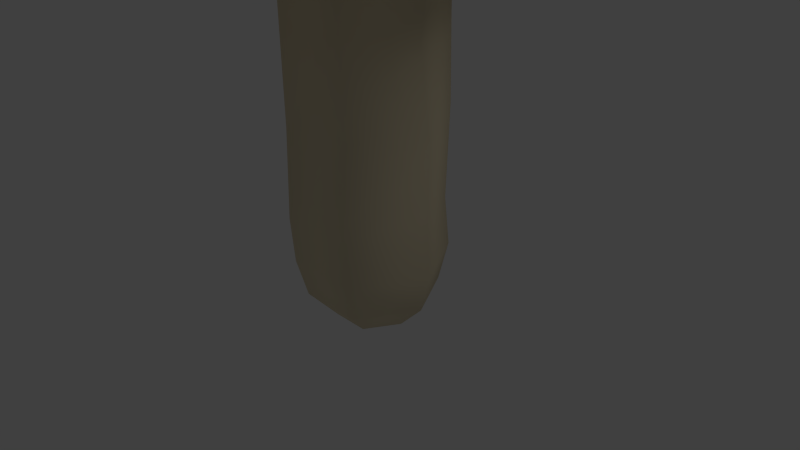 # Source: mushroom.blend  (saved by Blender 2.63.0; exported with 4.5.12 LTS)
import bpy
from mathutils import Matrix  # noqa: F401  (used for matrix-valued properties, if any)

bpy.ops.wm.read_factory_settings(use_empty=True)
scene = bpy.context.scene
scene.name = 'Scene'

# ---- collections
col_collection_1 = bpy.data.collections.new('Collection 1'); scene.collection.children.link(col_collection_1)

# ---- materials (node trees are filled in below, after node groups)
mat_material_001 = bpy.data.materials.new('Material.001')
mat_material_001.alpha_threshold = 0.0
mat_material_001.use_transparent_shadow = False
mat_material_001.roughness = 0.5
mat_material_001.line_color = (0.0, 0.0, 0.0, 1.0)
mat_root = bpy.data.materials.new('root')
mat_root.alpha_threshold = 0.0
mat_root.use_transparent_shadow = False
mat_root.diffuse_color = (0.8, 0.7009, 0.4899, 1.0)
mat_root.roughness = 0.5
mat_root.specular_intensity = 0.4623
mat_root.line_color = (0.0, 0.0, 0.0, 1.0)

# ---- material node trees

# ---- world
world_world = bpy.data.worlds.new('World'); scene.world = world_world
world_world.color = (0.05088, 0.05088, 0.05088)
world_world.use_sun_shadow = False
world_world.sun_shadow_jitter_overblur = 0.0
world_world.cycles.sampling_method = 'MANUAL'
world_world.cycles.sample_map_resolution = 256

# ---- cameras
cam_camera = bpy.data.cameras.new('Camera')
cam_camera.clip_end = 100.0
cam_camera.lens = 35.0
cam_camera.sensor_width = 32.0
cam_camera.sensor_height = 18.0
cam_camera.ortho_scale = 7.314
cam_camera.dof.focus_distance = 0.0
cam_camera.dof.aperture_fstop = 128.0

# ---- lights
light_lamp = bpy.data.lights.new('Lamp', 'POINT')
light_lamp.transmission_factor = 0.0
light_lamp.cutoff_distance = 30.0
light_lamp.energy = 100.0
light_lamp.shadow_buffer_clip_start = 1.001
light_lamp.shadow_soft_size = 1.0
light_lamp.shadow_maximum_resolution = 0.006
light_lamp.use_absolute_resolution = True
light_lamp.cycles.use_multiple_importance_sampling = False

# ---- meshes
me_sphere_002 = bpy.data.meshes.new('Sphere.002')
me_sphere_002.from_pydata([(-0.5, 0.866, 0.03536), (-0.433, 0.75, -0.4646), (-0.25, 0.433, -0.8307), (0.5, 0.866, 0.03536), (0.433, 0.75, -0.4646), (0.25, 0.433, -0.8307), (1.0, 0.0, 0.03536), (0.866, 0.0, -0.4646), (0.5, 1.49e-08, -0.8307), (-1.51e-07, 0.0, -0.8128), (0.5, -0.866, 0.03536), (0.433, -0.75, -0.4646), (0.25, -0.433, -0.8307), (-0.5, -0.866, 0.03536), (-0.433, -0.75, -0.4646), (-0.25, -0.433, -0.8307), (-1.0, 0.0, 0.03536), (-0.866, 0.0, -0.4646), (-0.5, 0.0, -0.8307), (-0.4447, 0.8297, 0.9865), (0.4689, 0.8232, 0.6954), (0.9735, -5.16e-09, 0.788), (0.5, -0.866, 0.7483), (-0.5513, -0.8792, 0.616), (-0.9603, -1.72e-09, 0.7615), (-0.4516, 0.929, 1.742), (0.4985, 0.8671, 1.953), (1.0, 0.0, 1.821), (0.5, -0.7866, 1.874), (-0.5, -0.866, 1.821), (-1.026, 3.44e-09, 1.795), (-0.4606, 0.7933, 2.94), (0.5131, 0.8418, 3.078), (1.0, -0.1379, 2.954), (0.5, -0.866, 3.023), (-0.5, -0.866, 3.023), (-1.0, -0.1379, 2.954), (-0.5, 0.866, 3.74), (0.5, 0.866, 3.74), (1.0, -0.01379, 3.698), (0.5, -0.866, 3.74), (-0.5, -0.866, 3.74), (-1.0, -0.01379, 3.698), (-0.61, 1.057, 3.96), (0.61, 1.057, 3.96), (1.22, 0.0, 3.96), (0.61, -1.057, 3.96), (-0.61, -1.057, 3.96), (-1.22, 0.0, 3.96), (-0.8719, 1.51, 4.015), (0.8719, 1.51, 4.015), (1.744, 0.0, 4.015), (0.8719, -1.51, 4.015), (-0.8719, -1.51, 4.015), (-1.744, 0.0, 4.015), (-1.039, 1.762, 4.136), (0.9951, 1.762, 4.136), (2.012, -1.628e-08, 4.136), (0.9951, -1.762, 4.136), (-1.039, -1.762, 4.136), (-2.056, -1.628e-08, 4.136), (-1.188, 2.02, 4.18), (1.144, 2.02, 4.18), (2.31, -1.827e-08, 4.18), (1.144, -2.02, 4.18), (-1.188, -2.02, 4.18), (-2.354, -1.827e-08, 4.18), (-1.502, 2.564, 4.103), (1.458, 2.564, 4.103), (2.938, -2.233e-08, 4.103), (1.458, -2.564, 4.103), (-1.502, -2.564, 4.103), (-2.982, -2.233e-08, 4.103), (1.683, 2.952, 4.397), (3.387, -2.514e-08, 4.397), (-1.727, 2.952, 4.397), (1.683, -2.952, 4.397), (-1.727, -2.952, 4.397), (-3.431, -2.514e-08, 4.397), (-1.829, 3.153, 4.655), (1.785, 3.153, 4.655), (3.593, 0.02205, 4.655), (1.785, -3.109, 4.655), (-1.829, -3.109, 4.655), (-3.637, 0.02205, 4.655), (-1.775, 3.059, 4.911), (1.731, 3.059, 4.911), (3.485, 0.02205, 4.911), (1.731, -3.015, 4.911), (-1.775, -3.015, 4.911), (-3.529, 0.02205, 4.911), (-1.635, 2.816, 5.2), (1.591, 2.816, 5.2), (3.204, 0.02205, 5.2), (1.591, -2.772, 5.2), (-1.635, -2.772, 5.2), (-3.248, 0.02205, 5.2), (-1.391, 2.393, 5.425), (1.347, 2.393, 5.425), (2.716, 0.02205, 5.425), (1.347, -2.349, 5.425), (-1.391, -2.349, 5.425), (-2.76, 0.02205, 5.425), (-1.079, 1.853, 5.613), (1.035, 1.853, 5.613), (2.093, 0.02205, 5.613), (1.035, -1.809, 5.613), (-1.079, -1.809, 5.613), (-2.137, 0.02205, 5.613), (-0.8095, 1.386, 5.728), (0.7654, 1.386, 5.728), (1.553, 0.02205, 5.728), (0.7654, -1.342, 5.728), (-0.8095, -1.342, 5.728), (-1.597, 0.02205, 5.728), (-0.02205, 0.02205, 5.876)], [], [(3, 4, 1, 0), (4, 5, 2, 1), (7, 8, 5, 4), (6, 7, 4, 3), (11, 12, 8, 7), (10, 11, 7, 6), (14, 15, 12, 11), (13, 14, 11, 10), (17, 18, 15, 14), (16, 17, 14, 13), (2, 9, 18), (1, 2, 18, 17), (0, 1, 17, 16), (5, 9, 2), (8, 9, 5), (12, 9, 8), (15, 9, 12), (18, 9, 15), (21, 22, 10, 6), (13, 10, 22, 23), (0, 16, 24, 19), (20, 21, 6, 3), (19, 20, 3, 0), (16, 13, 23, 24), (27, 28, 22, 21), (19, 24, 30, 25), (26, 27, 21, 20), (24, 23, 29, 30), (25, 26, 20, 19), (23, 22, 28, 29), (31, 32, 26, 25), (29, 28, 34, 35), (33, 34, 28, 27), (25, 30, 36, 31), (32, 33, 27, 26), (30, 29, 35, 36), (39, 40, 34, 33), (31, 36, 42, 37), (38, 39, 33, 32), (36, 35, 41, 42), (37, 38, 32, 31), (35, 34, 40, 41), (43, 44, 38, 37), (41, 40, 46, 47), (45, 46, 40, 39), (37, 42, 48, 43), (44, 45, 39, 38), (42, 41, 47, 48), (43, 48, 54, 49), (50, 51, 45, 44), (48, 47, 53, 54), (49, 50, 44, 43), (47, 46, 52, 53), (51, 52, 46, 45), (49, 54, 60, 55), (56, 57, 51, 50), (54, 53, 59, 60), (55, 56, 50, 49), (53, 52, 58, 59), (57, 58, 52, 51), (59, 58, 64, 65), (63, 64, 58, 57), (55, 60, 66, 61), (62, 63, 57, 56), (60, 59, 65, 66), (61, 62, 56, 55), (68, 69, 63, 62), (66, 65, 71, 72), (67, 68, 62, 61), (65, 64, 70, 71), (69, 70, 64, 63), (61, 66, 72, 67), (73, 74, 69, 68), (78, 77, 83, 84), (77, 76, 82, 83), (75, 78, 84, 79), (86, 87, 81, 80), (84, 83, 89, 90), (85, 86, 80, 79), (83, 82, 88, 89), (87, 88, 82, 81), (79, 84, 90, 85), (93, 94, 88, 87), (85, 90, 96, 91), (92, 93, 87, 86), (90, 89, 95, 96), (91, 92, 86, 85), (89, 88, 94, 95), (96, 95, 101, 102), (97, 98, 92, 91), (95, 94, 100, 101), (99, 100, 94, 93), (91, 96, 102, 97), (98, 99, 93, 92), (104, 105, 99, 98), (102, 101, 107, 108), (103, 104, 98, 97), (101, 100, 106, 107), (105, 106, 100, 99), (97, 102, 108, 103), (111, 112, 106, 105), (103, 108, 114, 109), (110, 111, 105, 104), (108, 107, 113, 114), (109, 110, 104, 103), (107, 106, 112, 113), (115, 111, 110), (114, 113, 115), (115, 110, 109), (113, 112, 115), (115, 112, 111), (109, 114, 115), (67, 72, 78, 75), (72, 71, 77, 78), (75, 73, 68, 67), (71, 70, 76, 77), (74, 76, 70, 69), (80, 81, 74, 73), (79, 80, 73, 75), (81, 82, 76, 74)])
me_sphere_002.polygons.foreach_set('use_smooth', [True] * 120)
me_sphere_002.polygons.foreach_set('material_index', [1, 1, 1, 1, 1, 1, 1, 1, 1, 1, 1, 1, 1, 1, 1, 1, 1, 1, 1, 1, 1, 1, 1, 1, 1, 1, 1, 1, 1, 1, 1, 1, 1, 1, 1, 1, 1, 1, 1, 1, 1, 1, 1, 1, 1, 1, 1, 1, 1, 1, 1, 1, 1, 1, 1, 1, 1, 1, 1, 1, 1, 1, 1, 1, 1, 1, 1, 1, 1, 1, 1, 1, 0, 0, 0, 0, 0, 0, 0, 0, 0, 0, 0, 0, 0, 0, 0, 0, 0, 0, 0, 0, 0, 0, 0, 0, 0, 0, 0, 0, 0, 0, 0, 0, 0, 0, 0, 0, 0, 0, 0, 0, 0, 0, 0, 0, 0, 0, 0, 0])
_uv = me_sphere_002.uv_layers.new(name='UVMap')
_uv.uv.foreach_set('vector', [0.3431, 0.348, 0.3399, 0.3531, 0.3318, 0.3505, 0.332, 0.3451, 0.3399, 0.3531, 0.3366, 0.3579, 0.3316, 0.3559, 0.3318, 0.3505, 0.3464, 0.3608, 0.3398, 0.3633, 0.3366, 0.3579, 0.3399, 0.3531, 0.3528, 0.3573, 0.3464, 0.3608, 0.3399, 0.3531, 0.3431, 0.348, 0.3484, 0.3753, 0.3381, 0.3717, 0.3398, 0.3633, 0.3464, 0.3608, 0.3598, 0.3741, 0.3484, 0.3753, 0.3464, 0.3608, 0.3528, 0.3573, 0.3177, 0.3586, 0.323, 0.3616, 0.3232, 0.3691, 0.3142, 0.3701, 0.3127, 0.355, 0.3177, 0.3586, 0.3142, 0.3701, 0.3058, 0.3674, 0.3239, 0.3524, 0.3266, 0.3571, 0.323, 0.3616, 0.3177, 0.3586, 0.3213, 0.3475, 0.3239, 0.3524, 0.3177, 0.3586, 0.3127, 0.355, 0.3316, 0.3559, 0.331, 0.3633, 0.3266, 0.3571, 0.3318, 0.3505, 0.3316, 0.3559, 0.3266, 0.3571, 0.3239, 0.3524, 0.332, 0.3451, 0.3318, 0.3505, 0.3239, 0.3524, 0.3213, 0.3475, 0.3366, 0.3579, 0.331, 0.3633, 0.3316, 0.3559, 0.3398, 0.3633, 0.331, 0.3633, 0.3366, 0.3579, 0.3381, 0.3717, 0.331, 0.3633, 0.3398, 0.3633, 0.323, 0.3616, 0.331, 0.3633, 0.3232, 0.3691, 0.3266, 0.3571, 0.331, 0.3633, 0.323, 0.3616, 0.3631, 0.3491, 0.374, 0.3678, 0.3598, 0.3741, 0.3528, 0.3573, 0.3127, 0.355, 0.3058, 0.3674, 0.2961, 0.3608, 0.3073, 0.3495, 0.332, 0.3451, 0.3213, 0.3475, 0.3171, 0.3389, 0.332, 0.3309, 0.3473, 0.3394, 0.3631, 0.3491, 0.3528, 0.3573, 0.3431, 0.348, 0.332, 0.3309, 0.3473, 0.3394, 0.3431, 0.348, 0.332, 0.3451, 0.3213, 0.3475, 0.3127, 0.355, 0.3073, 0.3495, 0.3171, 0.3389, 0.3804, 0.3316, 0.3965, 0.352, 0.374, 0.3678, 0.3631, 0.3491, 0.332, 0.3309, 0.3171, 0.3389, 0.3073, 0.3226, 0.332, 0.3153, 0.3583, 0.3126, 0.3804, 0.3316, 0.3631, 0.3491, 0.3473, 0.3394, 0.3171, 0.3389, 0.3073, 0.3495, 0.2923, 0.3364, 0.3073, 0.3226, 0.332, 0.3153, 0.3583, 0.3126, 0.3473, 0.3394, 0.332, 0.3309, 0.3073, 0.3495, 0.2961, 0.3608, 0.2825, 0.3494, 0.2923, 0.3364, 0.3229, 0.2765, 0.3738, 0.2711, 0.3583, 0.3126, 0.332, 0.3153, 0.2923, 0.3364, 0.2825, 0.3494, 0.2683, 0.341, 0.2701, 0.3241, 0.4128, 0.3079, 0.4287, 0.338, 0.3965, 0.352, 0.3804, 0.3316, 0.332, 0.3153, 0.3073, 0.3226, 0.284, 0.3002, 0.3229, 0.2765, 0.3738, 0.2711, 0.4128, 0.3079, 0.3804, 0.3316, 0.3583, 0.3126, 0.3073, 0.3226, 0.2923, 0.3364, 0.2701, 0.3241, 0.284, 0.3002, 0.4453, 0.2813, 0.4557, 0.3353, 0.4287, 0.338, 0.4128, 0.3079, 0.3229, 0.2765, 0.284, 0.3002, 0.256, 0.2771, 0.3076, 0.2302, 0.3878, 0.2295, 0.4453, 0.2813, 0.4128, 0.3079, 0.3738, 0.2711, 0.284, 0.3002, 0.2701, 0.3241, 0.2481, 0.3252, 0.256, 0.2771, 0.3076, 0.2302, 0.3878, 0.2295, 0.3738, 0.2711, 0.3229, 0.2765, 0.2701, 0.3241, 0.2683, 0.341, 0.2617, 0.3435, 0.2481, 0.3252, 0.2964, 0.2049, 0.3986, 0.202, 0.3878, 0.2295, 0.3076, 0.2302, 0.2481, 0.3252, 0.2617, 0.3435, 0.267, 0.3497, 0.2355, 0.3336, 0.474, 0.2702, 0.4669, 0.3496, 0.4557, 0.3353, 0.4453, 0.2813, 0.3076, 0.2302, 0.256, 0.2771, 0.2315, 0.2682, 0.2964, 0.2049, 0.3986, 0.202, 0.474, 0.2702, 0.4453, 0.2813, 0.3878, 0.2295, 0.256, 0.2771, 0.2481, 0.3252, 0.2355, 0.3336, 0.2315, 0.2682, 0.2964, 0.2049, 0.2315, 0.2682, 0.1942, 0.2593, 0.2775, 0.1661, 0.4155, 0.1595, 0.5177, 0.2576, 0.474, 0.2702, 0.3986, 0.202, 0.2315, 0.2682, 0.2355, 0.3336, 0.2171, 0.3504, 0.1942, 0.2593, 0.2775, 0.1661, 0.4155, 0.1595, 0.3986, 0.202, 0.2964, 0.2049, 0.2355, 0.3336, 0.267, 0.3497, 0.2751, 0.366, 0.2171, 0.3504, 0.5177, 0.2576, 0.4912, 0.3781, 0.4669, 0.3496, 0.474, 0.2702, 0.2775, 0.1661, 0.1942, 0.2593, 0.1689, 0.2551, 0.2644, 0.1435, 0.4235, 0.1347, 0.5445, 0.2511, 0.5177, 0.2576, 0.4155, 0.1595, 0.1942, 0.2593, 0.2171, 0.3504, 0.2054, 0.3617, 0.1689, 0.2551, 0.2644, 0.1435, 0.4235, 0.1347, 0.4155, 0.1595, 0.2775, 0.1661, 0.2171, 0.3504, 0.2751, 0.366, 0.2797, 0.3765, 0.2054, 0.3617, 0.5445, 0.2511, 0.5058, 0.3964, 0.4912, 0.3781, 0.5177, 0.2576, 0.2054, 0.3617, 0.2797, 0.3765, 0.2853, 0.3872, 0.1957, 0.3733, 0.5721, 0.2447, 0.521, 0.4145, 0.5058, 0.3964, 0.5445, 0.2511, 0.2644, 0.1435, 0.1689, 0.2551, 0.1456, 0.252, 0.2535, 0.1228, 0.4326, 0.1111, 0.5721, 0.2447, 0.5445, 0.2511, 0.4235, 0.1347, 0.1689, 0.2551, 0.2054, 0.3617, 0.1957, 0.3733, 0.1456, 0.252, 0.2535, 0.1228, 0.4326, 0.1111, 0.4235, 0.1347, 0.2644, 0.1435, 0.4497, 0.06401, 0.626, 0.2319, 0.5721, 0.2447, 0.4326, 0.1111, 0.1456, 0.252, 0.1957, 0.3733, 0.1774, 0.3982, 0.1005, 0.2471, 0.2316, 0.08149, 0.4497, 0.06401, 0.4326, 0.1111, 0.2535, 0.1228, 0.1957, 0.3733, 0.2853, 0.3872, 0.2957, 0.4105, 0.1774, 0.3982, 0.626, 0.2319, 0.554, 0.4511, 0.521, 0.4145, 0.5721, 0.2447, 0.2535, 0.1228, 0.1456, 0.252, 0.1005, 0.2471, 0.2316, 0.08149, 0.4639, 0.9555, 0.6493, 0.7339, 0.6602, 0.734, 0.4719, 0.9693, 0.02434, 0.7337, 0.2079, 0.5079, 0.2178, 0.525, 0.03567, 0.7345, 0.2079, 0.5079, 0.466, 0.5078, 0.4559, 0.5248, 0.2178, 0.525, 0.2095, 0.9556, 0.02434, 0.7337, 0.03567, 0.7345, 0.2211, 0.9382, 0.4456, 0.9258, 0.6106, 0.7344, 0.638, 0.7347, 0.4525, 0.938, 0.03567, 0.7345, 0.2178, 0.525, 0.2251, 0.5375, 0.06302, 0.7342, 0.228, 0.926, 0.4456, 0.9258, 0.4525, 0.938, 0.2211, 0.9382, 0.2178, 0.525, 0.4559, 0.5248, 0.4485, 0.5373, 0.2251, 0.5375, 0.6106, 0.7344, 0.4485, 0.5373, 0.4559, 0.5248, 0.638, 0.7347, 0.2211, 0.9382, 0.03567, 0.7345, 0.06302, 0.7342, 0.228, 0.926, 0.5751, 0.7341, 0.4376, 0.5572, 0.4485, 0.5373, 0.6106, 0.7344, 0.228, 0.926, 0.06302, 0.7342, 0.09857, 0.7338, 0.2383, 0.9065, 0.4352, 0.9064, 0.5751, 0.7341, 0.6106, 0.7344, 0.4456, 0.9258, 0.06302, 0.7342, 0.2251, 0.5375, 0.2361, 0.5573, 0.09857, 0.7338, 0.2383, 0.9065, 0.4352, 0.9064, 0.4456, 0.9258, 0.228, 0.926, 0.2251, 0.5375, 0.4485, 0.5373, 0.4376, 0.5572, 0.2361, 0.5573, 0.09857, 0.7338, 0.2361, 0.5573, 0.2512, 0.5848, 0.1424, 0.7333, 0.2527, 0.8794, 0.4208, 0.8793, 0.4352, 0.9064, 0.2383, 0.9065, 0.2361, 0.5573, 0.4376, 0.5572, 0.4225, 0.5847, 0.2512, 0.5848, 0.5313, 0.7337, 0.4225, 0.5847, 0.4376, 0.5572, 0.5751, 0.7341, 0.2383, 0.9065, 0.09857, 0.7338, 0.1424, 0.7333, 0.2527, 0.8794, 0.4208, 0.8793, 0.5313, 0.7337, 0.5751, 0.7341, 0.4352, 0.9064, 0.4025, 0.8459, 0.4818, 0.7333, 0.5313, 0.7337, 0.4208, 0.8793, 0.1424, 0.7333, 0.2512, 0.5848, 0.2702, 0.6186, 0.1918, 0.7328, 0.2711, 0.846, 0.4025, 0.8459, 0.4208, 0.8793, 0.2527, 0.8794, 0.2512, 0.5848, 0.4225, 0.5847, 0.4035, 0.6185, 0.2702, 0.6186, 0.4818, 0.7333, 0.4035, 0.6185, 0.4225, 0.5847, 0.5313, 0.7337, 0.2527, 0.8794, 0.1424, 0.7333, 0.1918, 0.7328, 0.2711, 0.846, 0.4404, 0.7329, 0.387, 0.6469, 0.4035, 0.6185, 0.4818, 0.7333, 0.2711, 0.846, 0.1918, 0.7328, 0.2333, 0.7327, 0.2871, 0.8179, 0.3865, 0.8179, 0.4404, 0.7329, 0.4818, 0.7333, 0.4025, 0.8459, 0.1918, 0.7328, 0.2702, 0.6186, 0.2867, 0.6468, 0.2333, 0.7327, 0.2871, 0.8179, 0.3865, 0.8179, 0.4025, 0.8459, 0.2711, 0.846, 0.2702, 0.6186, 0.4035, 0.6185, 0.387, 0.6469, 0.2867, 0.6468, 0.3368, 0.7325, 0.4404, 0.7329, 0.3865, 0.8179, 0.2333, 0.7327, 0.2867, 0.6468, 0.3368, 0.7325, 0.3368, 0.7325, 0.3865, 0.8179, 0.2871, 0.8179, 0.2867, 0.6468, 0.387, 0.6469, 0.3368, 0.7325, 0.3368, 0.7325, 0.387, 0.6469, 0.4404, 0.7329, 0.2871, 0.8179, 0.2333, 0.7327, 0.3368, 0.7325, 0.2014, 0.9693, 0.01349, 0.7336, 0.02434, 0.7337, 0.2095, 0.9556, 0.01349, 0.7336, 0.2011, 0.4966, 0.2079, 0.5079, 0.02434, 0.7337, 0.2095, 0.9556, 0.4639, 0.9555, 0.4719, 0.9693, 0.2014, 0.9693, 0.2011, 0.4966, 0.4742, 0.4941, 0.466, 0.5078, 0.2079, 0.5079, 0.6493, 0.7339, 0.466, 0.5078, 0.4742, 0.4941, 0.6602, 0.734, 0.4525, 0.938, 0.638, 0.7347, 0.6493, 0.7339, 0.4639, 0.9555, 0.2211, 0.9382, 0.4525, 0.938, 0.4639, 0.9555, 0.2095, 0.9556, 0.638, 0.7347, 0.4559, 0.5248, 0.466, 0.5078, 0.6493, 0.7339])
me_sphere_002.materials.append(mat_material_001)
me_sphere_002.materials.append(mat_root)
me_sphere_002.use_remesh_preserve_volume = False
me_sphere_002.use_remesh_preserve_attributes = False
me_sphere_002.use_mirror_vertex_groups = False
me_sphere_002.update()
me_cylinder = bpy.data.meshes.new('Cylinder')
me_cylinder.from_pydata([], [], [])
me_cylinder.use_remesh_preserve_volume = False
me_cylinder.use_remesh_preserve_attributes = False
me_cylinder.use_mirror_vertex_groups = False
me_cylinder.update()

# ---- objects
ob_sphere = bpy.data.objects.new('Sphere', me_sphere_002)
ob_cylinder = bpy.data.objects.new('Cylinder', me_cylinder)
ob_lamp = bpy.data.objects.new('Lamp', light_lamp)
ob_camera = bpy.data.objects.new('Camera', cam_camera)

# ---- transforms, parenting, visibility, modifiers, constraints
ob_sphere.location = (0.0, 0.0, 0.0)
ob_sphere.lineart.crease_threshold = 0.0
ob_cylinder.location = (0.0, 0.0, 0.0)
ob_cylinder.lineart.crease_threshold = 0.0
ob_lamp.location = (4.076, 1.005, 5.904)
ob_lamp.rotation_euler = (0.6503, 0.05522, 1.866)
ob_lamp.lock_rotations_4d = False
ob_lamp.empty_display_type = 'ARROWS'
ob_lamp.color = (0.0, 0.0, 0.0, 0.0)
ob_lamp.lineart.crease_threshold = 0.0
ob_camera.location = (7.481, -6.508, 5.344)
ob_camera.rotation_euler = (1.109, 0.01082, 0.8149)
ob_camera.lock_rotations_4d = False
ob_camera.empty_display_type = 'ARROWS'
ob_camera.color = (0.0, 0.0, 0.0, 0.0)
ob_camera.display_type = 'WIRE'
ob_camera.lineart.crease_threshold = 0.0

# ---- collection membership
col_collection_1.objects.link(ob_sphere)
col_collection_1.objects.link(ob_cylinder)
col_collection_1.objects.link(ob_lamp)
col_collection_1.objects.link(ob_camera)

# ---- scene / render settings (as saved in the file)
scene.camera = ob_camera
scene.frame_start = 1; scene.frame_end = 250; scene.frame_set(1)
scene.render.engine = 'BLENDER_EEVEE_NEXT'
scene.render.image_settings.color_mode = 'RGB'
scene.render.image_settings.compression = 90
scene.render.resolution_percentage = 50
scene.render.dither_intensity = 0.0
scene.render.bake_margin = 2
scene.render.bake_bias = 0.0
scene.cycles.use_denoising = False
scene.cycles.samples = 10
scene.cycles.sampling_pattern = 'TABULATED_SOBOL'
scene.cycles.light_sampling_threshold = 0.0
scene.cycles.use_adaptive_sampling = False
scene.cycles.use_light_tree = False
scene.cycles.blur_glossy = 0.0
scene.cycles.volume_bounces = 1
scene.cycles.pixel_filter_type = 'GAUSSIAN'
scene.cycles.sample_clamp_indirect = 0.0
scene.view_settings.view_transform = 'Standard'
bpy.context.view_layer.update()
